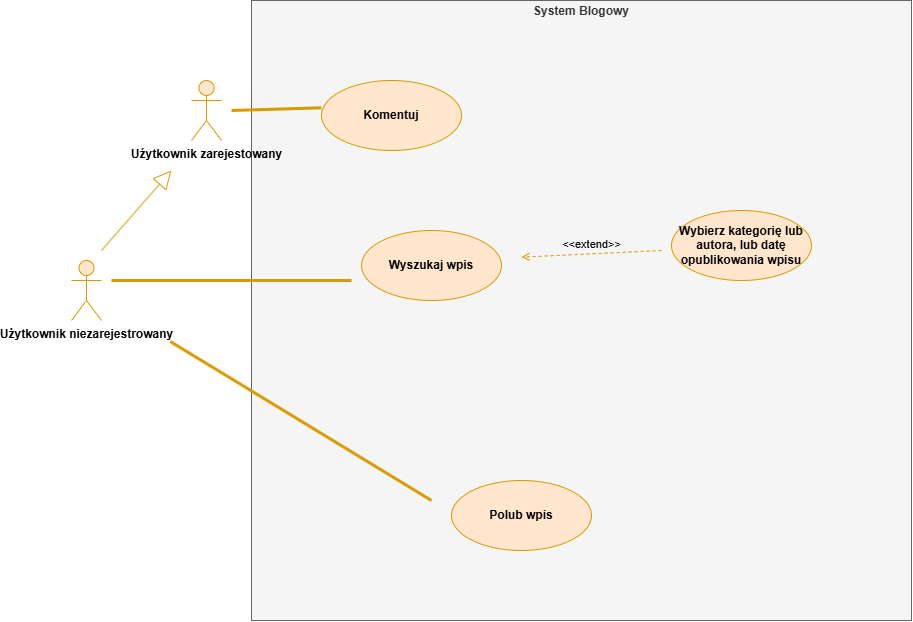

The diagram above was exported from draw.io. Its source (the exported page's mxGraphModel, read from the mxfile embedded in the PNG):
<mxGraphModel dx="2873" dy="1140" grid="1" gridSize="10" guides="1" tooltips="1" connect="1" arrows="1" fold="1" page="1" pageScale="1" pageWidth="827" pageHeight="1169" math="0" shadow="0">
  <root>
    <mxCell id="0" />
    <mxCell id="1" parent="0" />
    <mxCell id="SJ454bJHRbdwBHpCrCIR-1" parent="1" style="verticalAlign=top;align=left;overflow=fill;html=1;whiteSpace=wrap;fillColor=#f5f5f5;strokeColor=#666666;fontColor=#333333;movable=0;resizable=0;rotatable=0;deletable=0;editable=0;locked=1;connectable=0;" value="&lt;p style=&quot;margin:0px;margin-top:4px;text-align:center;&quot;&gt;&lt;b&gt;System Blogowy&lt;/b&gt;&lt;/p&gt;&lt;div style=&quot;height:2px;&quot;&gt;&lt;/div&gt;" vertex="1">
      <mxGeometry height="620" width="660" x="170" y="320" as="geometry" />
    </mxCell>
    <mxCell id="SJ454bJHRbdwBHpCrCIR-2" parent="1" style="shape=umlActor;verticalLabelPosition=bottom;verticalAlign=top;html=1;fillColor=#ffe6cc;strokeColor=#d79b00;labelPerimeter=1;" value="&lt;b&gt;Uź&lt;/b&gt;&lt;b style=&quot;background-color: transparent; color: light-dark(#000000, var(--ge-light-color, #ffffff));&quot;&gt;ytkownik zarejestowany&lt;/b&gt;" vertex="1">
      <mxGeometry height="60" width="30" x="110" y="400" as="geometry" />
    </mxCell>
    <mxCell id="SJ454bJHRbdwBHpCrCIR-24" parent="1" style="shape=umlActor;verticalLabelPosition=bottom;verticalAlign=top;html=1;fillColor=#ffe6cc;strokeColor=#d79b00;labelPerimeter=1;" value="&lt;b&gt;Użytkownik niezarejestrowany&lt;/b&gt;" vertex="1">
      <mxGeometry height="60" width="30" x="-10" y="580" as="geometry" />
    </mxCell>
    <mxCell id="SJ454bJHRbdwBHpCrCIR-34" edge="1" parent="1" style="endArrow=block;endSize=16;endFill=0;html=1;rounded=0;fillColor=#ffe6cc;strokeColor=#d79b00;defaultLabelBackgroundColor=gap;" value="">
      <mxGeometry relative="1" width="160" as="geometry">
        <mxPoint x="20" y="570" as="sourcePoint" />
        <mxPoint x="90" y="490" as="targetPoint" />
      </mxGeometry>
    </mxCell>
    <mxCell id="SJ454bJHRbdwBHpCrCIR-35" parent="1" style="ellipse;whiteSpace=wrap;html=1;fillColor=#ffe6cc;strokeColor=#d79b00;" value="&lt;b&gt;Komentuj&lt;/b&gt;" vertex="1">
      <mxGeometry height="70" width="140" x="240" y="399.9999999999999" as="geometry" />
    </mxCell>
    <mxCell id="SJ454bJHRbdwBHpCrCIR-37" edge="1" parent="1" style="endArrow=none;startArrow=none;endFill=0;startFill=0;endSize=8;html=1;verticalAlign=bottom;labelBackgroundColor=none;strokeWidth=3;rounded=0;fillColor=#ffe6cc;strokeColor=#d79b00;defaultLabelBackgroundColor=gap;entryX=-0.002;entryY=0.39;entryDx=0;entryDy=0;entryPerimeter=0;" target="SJ454bJHRbdwBHpCrCIR-35" value="">
      <mxGeometry relative="1" width="160" as="geometry">
        <mxPoint x="150" y="430" as="sourcePoint" />
        <mxPoint x="270" y="430" as="targetPoint" />
      </mxGeometry>
    </mxCell>
    <mxCell id="SJ454bJHRbdwBHpCrCIR-41" parent="1" style="ellipse;whiteSpace=wrap;html=1;fillColor=#ffe6cc;strokeColor=#d79b00;" value="&lt;b&gt;Polub wpis&lt;/b&gt;" vertex="1">
      <mxGeometry height="70" width="140" x="370" y="799.9999999999999" as="geometry" />
    </mxCell>
    <mxCell id="SJ454bJHRbdwBHpCrCIR-42" edge="1" parent="1" source="SJ454bJHRbdwBHpCrCIR-24" style="endArrow=none;startArrow=none;endFill=0;startFill=0;endSize=8;html=1;verticalAlign=bottom;labelBackgroundColor=none;strokeWidth=3;rounded=0;fillColor=#ffe6cc;strokeColor=#d79b00;defaultLabelBackgroundColor=gap;" value="">
      <mxGeometry relative="1" width="160" as="geometry">
        <mxPoint x="240" y="640" as="sourcePoint" />
        <mxPoint x="350" y="820" as="targetPoint" />
      </mxGeometry>
    </mxCell>
    <mxCell id="SJ454bJHRbdwBHpCrCIR-58" parent="1" style="ellipse;whiteSpace=wrap;html=1;fillColor=#ffe6cc;strokeColor=#d79b00;" value="&lt;b&gt;Wyszukaj wpis&lt;/b&gt;" vertex="1">
      <mxGeometry height="70" width="140" x="280" y="549.9999999999999" as="geometry" />
    </mxCell>
    <mxCell id="SJ454bJHRbdwBHpCrCIR-59" parent="1" style="ellipse;whiteSpace=wrap;html=1;fillColor=#ffe6cc;strokeColor=#d79b00;" value="&lt;b&gt;Wybierz kategorię lub autora, lub datę opublikowania wpisu&lt;/b&gt;" vertex="1">
      <mxGeometry height="70" width="140" x="590" y="529.9999999999999" as="geometry" />
    </mxCell>
    <mxCell id="SJ454bJHRbdwBHpCrCIR-66" edge="1" parent="1" style="endArrow=none;startArrow=none;endFill=0;startFill=0;endSize=8;html=1;verticalAlign=bottom;labelBackgroundColor=none;strokeWidth=3;rounded=0;fillColor=#ffe6cc;strokeColor=#d79b00;defaultLabelBackgroundColor=gap;" value="">
      <mxGeometry relative="1" width="160" as="geometry">
        <mxPoint x="30" y="600" as="sourcePoint" />
        <mxPoint x="270" y="600" as="targetPoint" />
      </mxGeometry>
    </mxCell>
    <mxCell id="SJ454bJHRbdwBHpCrCIR-67" edge="1" parent="1" style="html=1;verticalAlign=bottom;labelBackgroundColor=none;endArrow=open;endFill=0;dashed=1;rounded=0;fillColor=#ffe6cc;strokeColor=#d79b00;defaultLabelBackgroundColor=gap;" value="&amp;lt;&amp;lt;extend&amp;gt;&amp;gt;">
      <mxGeometry relative="1" width="160" as="geometry">
        <mxPoint x="580" y="570" as="sourcePoint" />
        <mxPoint x="440" y="576.65" as="targetPoint" />
      </mxGeometry>
    </mxCell>
  </root>
</mxGraphModel>